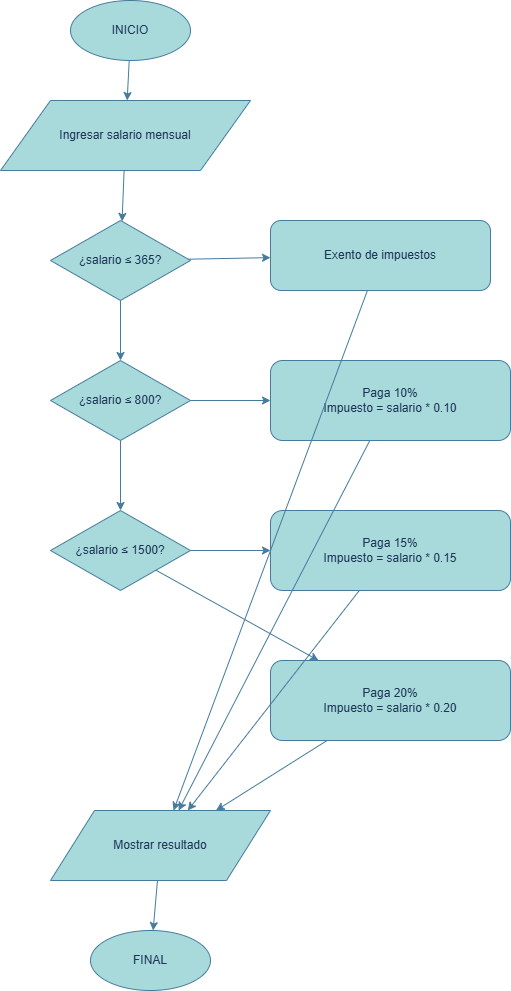

The diagram above was exported from draw.io. Its source (the exported page's mxGraphModel, read from the mxfile embedded in the PNG):
<mxGraphModel dx="852" dy="468" grid="1" gridSize="10" guides="1" tooltips="1" connect="1" arrows="1" fold="1" page="1" pageScale="1" pageWidth="827" pageHeight="1169" math="0" shadow="0">
  <root>
    <mxCell id="0" />
    <mxCell id="1" parent="0" />
    <mxCell id="2" parent="1" style="ellipse;whiteSpace=wrap;html=1;labelBackgroundColor=none;fillColor=#A8DADC;strokeColor=#457B9D;fontColor=#1D3557;" value="INICIO" vertex="1">
      <mxGeometry height="60" width="120" x="320" y="20" as="geometry" />
    </mxCell>
    <mxCell id="3" parent="1" style="shape=parallelogram;whiteSpace=wrap;html=1;labelBackgroundColor=none;fillColor=#A8DADC;strokeColor=#457B9D;fontColor=#1D3557;" value="Ingresar salario mensual" vertex="1">
      <mxGeometry height="70" width="250" x="250" y="120" as="geometry" />
    </mxCell>
    <mxCell id="4" parent="1" style="rhombus;whiteSpace=wrap;html=1;labelBackgroundColor=none;fillColor=#A8DADC;strokeColor=#457B9D;fontColor=#1D3557;" value="¿salario ≤ 365?" vertex="1">
      <mxGeometry height="80" width="140" x="300" y="240" as="geometry" />
    </mxCell>
    <mxCell id="5" parent="1" style="rounded=1;whiteSpace=wrap;html=1;labelBackgroundColor=none;fillColor=#A8DADC;strokeColor=#457B9D;fontColor=#1D3557;" value="Exento de impuestos" vertex="1">
      <mxGeometry height="70" width="220" x="520" y="240" as="geometry" />
    </mxCell>
    <mxCell id="6" parent="1" style="rhombus;whiteSpace=wrap;html=1;labelBackgroundColor=none;fillColor=#A8DADC;strokeColor=#457B9D;fontColor=#1D3557;" value="¿salario ≤ 800?" vertex="1">
      <mxGeometry height="80" width="140" x="300" y="380" as="geometry" />
    </mxCell>
    <mxCell id="7" parent="1" style="rounded=1;whiteSpace=wrap;html=1;labelBackgroundColor=none;fillColor=#A8DADC;strokeColor=#457B9D;fontColor=#1D3557;" value="Paga 10%&#10;Impuesto = salario * 0.10" vertex="1">
      <mxGeometry height="80" width="240" x="520" y="380" as="geometry" />
    </mxCell>
    <mxCell id="8" parent="1" style="rhombus;whiteSpace=wrap;html=1;labelBackgroundColor=none;fillColor=#A8DADC;strokeColor=#457B9D;fontColor=#1D3557;" value="¿salario ≤ 1500?" vertex="1">
      <mxGeometry height="80" width="140" x="300" y="530" as="geometry" />
    </mxCell>
    <mxCell id="9" parent="1" style="rounded=1;whiteSpace=wrap;html=1;labelBackgroundColor=none;fillColor=#A8DADC;strokeColor=#457B9D;fontColor=#1D3557;" value="Paga 15%&#10;Impuesto = salario * 0.15" vertex="1">
      <mxGeometry height="80" width="240" x="520" y="530" as="geometry" />
    </mxCell>
    <mxCell id="10" parent="1" style="rounded=1;whiteSpace=wrap;html=1;labelBackgroundColor=none;fillColor=#A8DADC;strokeColor=#457B9D;fontColor=#1D3557;" value="Paga 20%&#10;Impuesto = salario * 0.20" vertex="1">
      <mxGeometry height="80" width="240" x="520" y="680" as="geometry" />
    </mxCell>
    <mxCell id="11" parent="1" style="shape=parallelogram;whiteSpace=wrap;html=1;labelBackgroundColor=none;fillColor=#A8DADC;strokeColor=#457B9D;fontColor=#1D3557;" value="Mostrar resultado" vertex="1">
      <mxGeometry height="70" width="220" x="300" y="830" as="geometry" />
    </mxCell>
    <mxCell id="12" parent="1" style="ellipse;whiteSpace=wrap;html=1;labelBackgroundColor=none;fillColor=#A8DADC;strokeColor=#457B9D;fontColor=#1D3557;" value="FINAL" vertex="1">
      <mxGeometry height="60" width="120" x="340" y="950" as="geometry" />
    </mxCell>
    <mxCell id="20" edge="1" parent="1" source="2" style="labelBackgroundColor=none;strokeColor=#457B9D;fontColor=default;" target="3">
      <mxGeometry relative="1" as="geometry" />
    </mxCell>
    <mxCell id="21" edge="1" parent="1" source="3" style="labelBackgroundColor=none;strokeColor=#457B9D;fontColor=default;" target="4">
      <mxGeometry relative="1" as="geometry" />
    </mxCell>
    <mxCell id="22" edge="1" parent="1" source="4" style="labelBackgroundColor=none;strokeColor=#457B9D;fontColor=default;" target="5">
      <mxGeometry relative="1" as="geometry" />
    </mxCell>
    <mxCell id="23" edge="1" parent="1" source="4" style="labelBackgroundColor=none;strokeColor=#457B9D;fontColor=default;" target="6">
      <mxGeometry relative="1" as="geometry" />
    </mxCell>
    <mxCell id="24" edge="1" parent="1" source="6" style="labelBackgroundColor=none;strokeColor=#457B9D;fontColor=default;" target="7">
      <mxGeometry relative="1" as="geometry" />
    </mxCell>
    <mxCell id="25" edge="1" parent="1" source="6" style="labelBackgroundColor=none;strokeColor=#457B9D;fontColor=default;" target="8">
      <mxGeometry relative="1" as="geometry" />
    </mxCell>
    <mxCell id="26" edge="1" parent="1" source="8" style="labelBackgroundColor=none;strokeColor=#457B9D;fontColor=default;" target="9">
      <mxGeometry relative="1" as="geometry" />
    </mxCell>
    <mxCell id="27" edge="1" parent="1" source="8" style="labelBackgroundColor=none;strokeColor=#457B9D;fontColor=default;" target="10">
      <mxGeometry relative="1" as="geometry" />
    </mxCell>
    <mxCell id="28" edge="1" parent="1" source="5" style="labelBackgroundColor=none;strokeColor=#457B9D;fontColor=default;" target="11">
      <mxGeometry relative="1" as="geometry" />
    </mxCell>
    <mxCell id="29" edge="1" parent="1" source="7" style="labelBackgroundColor=none;strokeColor=#457B9D;fontColor=default;" target="11">
      <mxGeometry relative="1" as="geometry" />
    </mxCell>
    <mxCell id="30" edge="1" parent="1" source="9" style="labelBackgroundColor=none;strokeColor=#457B9D;fontColor=default;" target="11">
      <mxGeometry relative="1" as="geometry" />
    </mxCell>
    <mxCell id="31" edge="1" parent="1" source="10" style="labelBackgroundColor=none;strokeColor=#457B9D;fontColor=default;" target="11">
      <mxGeometry relative="1" as="geometry" />
    </mxCell>
    <mxCell id="32" edge="1" parent="1" source="11" style="labelBackgroundColor=none;strokeColor=#457B9D;fontColor=default;" target="12">
      <mxGeometry relative="1" as="geometry" />
    </mxCell>
  </root>
</mxGraphModel>